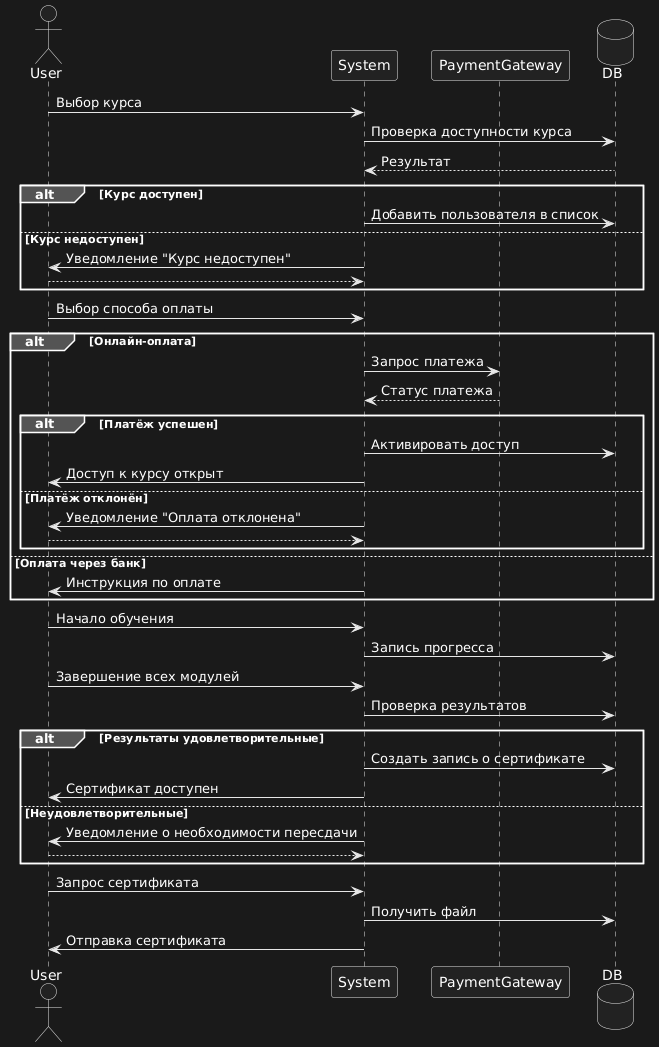

The diagram above was rendered by PlantUML. Its source (embedded in the PNG):
@startuml
actor User
participant System
participant PaymentGateway
database DB

User -> System: Выбор курса
System -> DB: Проверка доступности курса
DB --> System: Результат

alt Курс доступен
    System -> DB: Добавить пользователя в список
else Курс недоступен
    System -> User: Уведомление "Курс недоступен"
    return
end

User -> System: Выбор способа оплаты

alt Онлайн-оплата
    System -> PaymentGateway: Запрос платежа
    PaymentGateway --> System: Статус платежа
    
    alt Платёж успешен
        System -> DB: Активировать доступ
        System -> User: Доступ к курсу открыт
    else Платёж отклонён
        System -> User: Уведомление "Оплата отклонена"
        return
    end
else Оплата через банк
    System -> User: Инструкция по оплате
end

User -> System: Начало обучения
System -> DB: Запись прогресса

User -> System: Завершение всех модулей
System -> DB: Проверка результатов

alt Результаты удовлетворительные
    System -> DB: Создать запись о сертификате
    System -> User: Сертификат доступен
else Неудовлетворительные
    System -> User: Уведомление о необходимости пересдачи
    return
end

User -> System: Запрос сертификата
System -> DB: Получить файл
System -> User: Отправка сертификата
@enduml